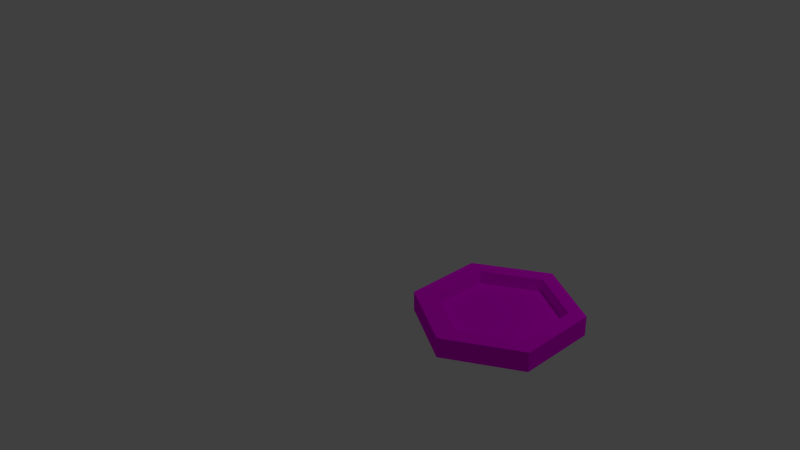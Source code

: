 # Source: hex.blend  (saved by Blender 2.76.0; exported with 4.5.12 LTS)
import bpy
from mathutils import Matrix  # noqa: F401  (used for matrix-valued properties, if any)

bpy.ops.wm.read_factory_settings(use_empty=True)
scene = bpy.context.scene
scene.name = 'Scene'

# ---- collections
col_collection_1 = bpy.data.collections.new('Collection 1'); scene.collection.children.link(col_collection_1)

# ---- images (referenced by path relative to the original .blend; pixels are not part of the script)
import os
ASSET_DIR = os.environ.get("B2B_ASSET_DIR", "")  # directory of the original .blend (textures are referenced by path, not embedded)
HERE = os.path.dirname(os.path.abspath(__file__))  # packed textures are extracted next to this script under _unpacked/

def load_image(name, relpath, width, height, colorspace="sRGB"):
    """Load a texture the original file referenced (path relative to the .blend, or extracted next to this script)."""
    p = next((c for c in (os.path.join(HERE, relpath), os.path.join(ASSET_DIR, relpath)) if relpath and os.path.exists(c)), "")
    if p:
        img = bpy.data.images.load(p, check_existing=True)
        img.name = name
    else:  # same state as the original file: an image datablock whose file is absent (Cycles renders it pink)
        img = bpy.data.images.new(name, width, height)
        img.source = "FILE"
        img.filepath = "//" + (relpath or name)
    img.colorspace_settings.name = colorspace
    return img
img_metal_texture_7_jpg = load_image('metal-texture-7.jpg', 'layoutTest/metal-texture-7.jpg', 1024, 1024, 'sRGB')

# ---- materials (node trees are filled in below, after node groups)
mat_material_001 = bpy.data.materials.new('Material.001')
mat_material_001.alpha_threshold = 0.0
mat_material_001.roughness = 0.5

# ---- material node trees
mat_material_001.use_nodes = True; mat_material_001.node_tree.nodes.clear()
_N = mat_material_001.node_tree.nodes; _L = mat_material_001.node_tree.links
n0 = _N.new('ShaderNodeOutputMaterial'); n0.name = 'Material Output'; n0.location = (300, 300)
n1 = _N.new('ShaderNodeBsdfDiffuse'); n1.name = 'Diffuse BSDF'; n1.location = (10, 300)
n1.inputs[1].default_value = 1.0
n2 = _N.new('ShaderNodeTexImage'); n2.name = 'Image Texture'; n2.location = (-180, 300)
n2.width = 140
n2.image = img_metal_texture_7_jpg
n2.interpolation = 'Cubic'
_L.new(n1.outputs[0], n0.inputs[0])
_L.new(n2.outputs[0], n1.inputs[0])
n0.is_active_output = True

# ---- world
world_world = bpy.data.worlds.new('World'); scene.world = world_world
world_world.color = (0.05088, 0.05088, 0.05088)
world_world.use_sun_shadow = False
world_world.sun_shadow_jitter_overblur = 0.0
world_world.cycles.sampling_method = 'MANUAL'
world_world.cycles.sample_map_resolution = 256

# ---- cameras
cam_camera = bpy.data.cameras.new('Camera')
cam_camera.clip_end = 100.0
cam_camera.lens = 35.0
cam_camera.sensor_width = 32.0
cam_camera.sensor_height = 18.0
cam_camera.ortho_scale = 7.314
cam_camera.dof.focus_distance = 0.0

# ---- lights
light_lamp = bpy.data.lights.new('Lamp', 'POINT')
light_lamp.transmission_factor = 0.0
light_lamp.cutoff_distance = 30.0
light_lamp.energy = 100.0
light_lamp.shadow_buffer_clip_start = 1.001
light_lamp.shadow_soft_size = 0.1
light_lamp.shadow_maximum_resolution = 0.006
light_lamp.use_absolute_resolution = True
light_lamp.cycles.use_multiple_importance_sampling = False

# ---- meshes
me_cylinder_002 = bpy.data.meshes.new('Cylinder.002')
me_cylinder_002.from_pydata([(2.099, 0.369, -1.497), (2.099, 0.369, -1.249), (2.965, -0.131, -1.249), (2.965, -0.131, -1.497), (2.965, -1.131, -1.497), (2.099, -1.631, -1.497), (1.233, -1.131, -1.497), (1.233, -0.131, -1.497), (1.233, -0.131, -1.249), (1.233, -1.131, -1.249), (2.099, -1.631, -1.249), (2.117, -1.366, -1.249), (1.454, -0.9831, -1.249), (1.454, -0.2173, -1.249), (2.117, 0.1656, -1.249), (2.78, -0.2173, -1.249), (2.78, -0.9831, -1.249), (2.965, -1.131, -1.249), (2.117, -1.366, -1.416), (1.454, -0.9831, -1.416), (2.78, -0.9831, -1.416), (2.78, -0.2173, -1.416), (2.117, 0.1656, -1.416), (1.454, -0.2173, -1.416), (1.454, -0.9831, -1.416), (1.454, -0.9831, -1.249)], [], [(0, 1, 2, 3), (0, 3, 4, 5, 6, 7), (7, 8, 1, 0), (1, 8, 9, 10, 11, 25, 12, 13, 14), (1, 14, 15, 16, 11, 10, 17, 2), (3, 2, 17, 4), (4, 17, 10, 5), (5, 10, 9, 6), (6, 9, 8, 7), (25, 24, 19, 12), (16, 20, 18, 11), (19, 24, 18, 20, 21, 22, 23), (12, 19, 23, 13), (15, 21, 20, 16), (14, 22, 21, 15), (13, 23, 22, 14), (11, 18, 24, 25)])
_uv = me_cylinder_002.uv_layers.new(name='UVMap')
_uv.uv.foreach_set('vector', [0.9999, 9.513e-05, 0.8012, 0.1134, 0.6759, 0.2079, 0.7387, 0.1787, 0.9999, 9.513e-05, 0.7387, 0.1787, 0.6578, 0.4416, 0.03826, 0.8732, 9.513e-05, 0.9052, 0.7237, 0.3131, 0.7237, 0.3131, 0.623, 0.3409, 0.8012, 0.1134, 0.9999, 9.513e-05, 0.8012, 0.1134, 0.623, 0.3409, 0.1307, 0.7647, 0.1347, 0.7245, 0.2761, 0.5965, 0.2221, 0.6512, 0.2654, 0.6423, 0.5633, 0.3804, 0.6541, 0.2358, 0.8012, 0.1134, 0.6541, 0.2358, 0.6011, 0.3287, 0.5196, 0.563, 0.2761, 0.5965, 0.1347, 0.7245, 0.6759, 0.7224, 0.6759, 0.2079, 0.0, 0.0, 0.0, 0.0, 0.0, 0.0, 0.0, 0.0, 0.6578, 0.4416, 0.6759, 0.7224, 0.1347, 0.7245, 0.03826, 0.8732, 0.0, 0.0, 0.0, 0.0, 0.0, 0.0, 0.0, 0.0, 9.513e-05, 0.9052, 0.1307, 0.7647, 0.623, 0.3409, 0.7237, 0.3131, 0.2221, 0.6512, 0.3354, 0.5666, 0.3064, 0.5664, 0.2654, 0.6423, 0.5196, 0.563, 0.4393, 0.5067, 0.3732, 0.5393, 0.2761, 0.5965, 0.3064, 0.5664, 0.3354, 0.5666, 0.3732, 0.5393, 0.4393, 0.5067, 0.5438, 0.3891, 0.5519, 0.3379, 0.5022, 0.4183, 0.2654, 0.6423, 0.3064, 0.5664, 0.5022, 0.4183, 0.5633, 0.3804, 0.0, 0.0, 0.0, 0.0, 0.0, 0.0, 0.0, 0.0, 0.6541, 0.2358, 0.5519, 0.3379, 0.5438, 0.3891, 0.6011, 0.3287, 0.5633, 0.3804, 0.5022, 0.4183, 0.5519, 0.3379, 0.6541, 0.2358, 0.2761, 0.5965, 0.3732, 0.5393, 0.3354, 0.5666, 0.2221, 0.6512])
me_cylinder_002.materials.append(mat_material_001)
me_cylinder_002.use_remesh_preserve_volume = False
me_cylinder_002.use_remesh_preserve_attributes = False
me_cylinder_002.use_mirror_vertex_groups = False
me_cylinder_002.update()

# ---- objects
ob_main = bpy.data.objects.new('main', me_cylinder_002)
ob_lamp = bpy.data.objects.new('Lamp', light_lamp)
ob_camera = bpy.data.objects.new('Camera', cam_camera)

# ---- transforms, parenting, visibility, modifiers, constraints
ob_main.location = (-0.1114, 0.7636, 1.318)
ob_main.lineart.crease_threshold = 0.0
ob_lamp.location = (4.076, 1.005, 5.904)
ob_lamp.rotation_euler = (0.6503, 0.05522, 1.866)
ob_lamp.lock_rotations_4d = False
ob_lamp.empty_display_type = 'ARROWS'
ob_lamp.color = (0.0, 0.0, 0.0, 0.0)
ob_lamp.lineart.crease_threshold = 0.0
ob_camera.location = (7.481, -6.508, 5.344)
ob_camera.rotation_euler = (1.109, 0.01082, 0.8149)
ob_camera.lock_rotations_4d = False
ob_camera.empty_display_type = 'ARROWS'
ob_camera.color = (0.0, 0.0, 0.0, 0.0)
ob_camera.display_type = 'WIRE'
ob_camera.lineart.crease_threshold = 0.0

# ---- collection membership
col_collection_1.objects.link(ob_main)
col_collection_1.objects.link(ob_lamp)
col_collection_1.objects.link(ob_camera)

# ---- scene / render settings (as saved in the file)
scene.camera = ob_camera
scene.frame_start = 1; scene.frame_end = 250; scene.frame_set(1)
scene.render.engine = 'CYCLES'
scene.render.resolution_percentage = 50
scene.render.dither_intensity = 0.0
scene.cycles.use_denoising = False
scene.cycles.samples = 10
scene.cycles.sampling_pattern = 'TABULATED_SOBOL'
scene.cycles.light_sampling_threshold = 0.0
scene.cycles.use_adaptive_sampling = False
scene.cycles.use_light_tree = False
scene.cycles.blur_glossy = 0.0
scene.cycles.pixel_filter_type = 'GAUSSIAN'
scene.cycles.sample_clamp_indirect = 0.0
scene.view_settings.view_transform = 'Standard'
bpy.context.view_layer.update()
